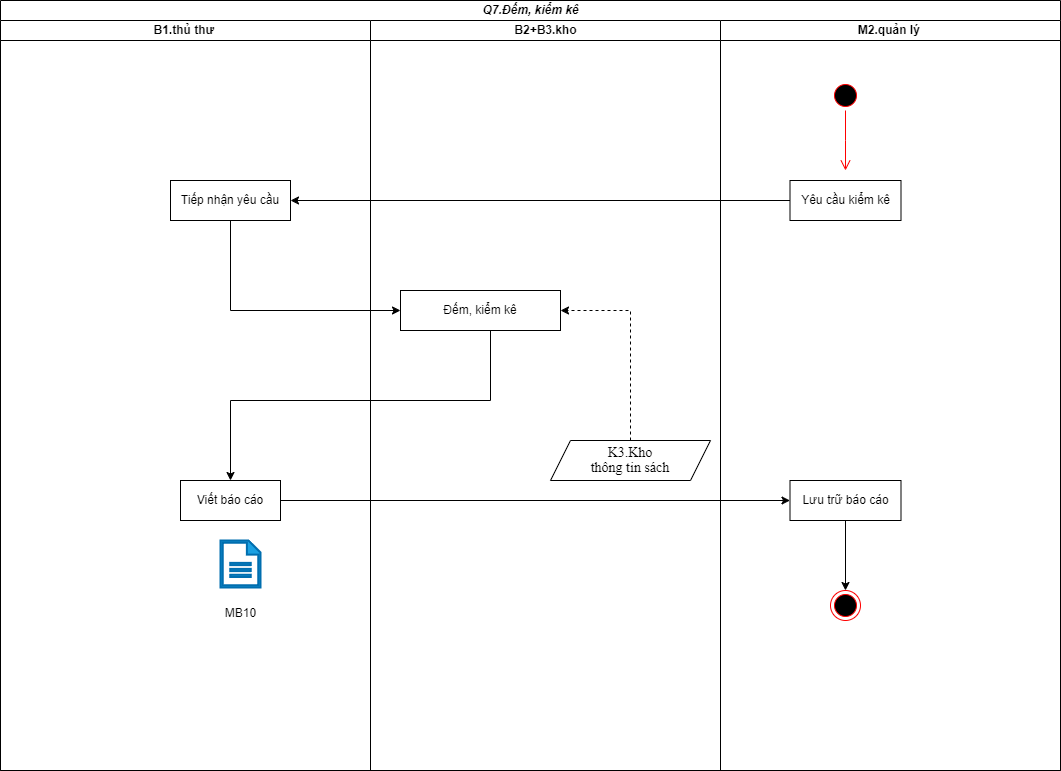

The diagram above was exported from draw.io. Its source (the exported page's mxGraphModel, read from the mxfile embedded in the PNG):
<mxGraphModel dx="1434" dy="854" grid="1" gridSize="10" guides="1" tooltips="1" connect="1" arrows="1" fold="1" page="1" pageScale="1" pageWidth="1169" pageHeight="1654" math="0" shadow="0">
  <root>
    <mxCell id="0" />
    <mxCell id="1" parent="0" />
    <mxCell id="VT7wqmFQwoJtGfniM1fg-1" value="&lt;b&gt;&lt;i&gt;Q7.Đếm, kiểm kê&lt;/i&gt;&lt;/b&gt;" style="swimlane;childLayout=stackLayout;resizeParent=1;resizeParentMax=0;startSize=20;html=1;" parent="1" vertex="1">
      <mxGeometry x="230" y="40" width="1060" height="770" as="geometry" />
    </mxCell>
    <mxCell id="VT7wqmFQwoJtGfniM1fg-2" value="&lt;b&gt;B1.thủ thư&amp;nbsp;&lt;/b&gt;" style="swimlane;startSize=20;html=1;" parent="VT7wqmFQwoJtGfniM1fg-1" vertex="1">
      <mxGeometry y="20" width="370" height="750" as="geometry" />
    </mxCell>
    <mxCell id="FJJWgIagCO6gFiza-rW7-2" value="Tiếp nhận yêu cầu" style="rounded=0;whiteSpace=wrap;html=1;" parent="VT7wqmFQwoJtGfniM1fg-2" vertex="1">
      <mxGeometry x="170" y="160" width="120" height="40" as="geometry" />
    </mxCell>
    <mxCell id="pcIJuag-MZlFpL93ZKqg-2" value="Viết báo cáo" style="rounded=0;whiteSpace=wrap;html=1;" parent="VT7wqmFQwoJtGfniM1fg-2" vertex="1">
      <mxGeometry x="180" y="460" width="100" height="40" as="geometry" />
    </mxCell>
    <mxCell id="gf8qpV0Vk2KhV2Y-7VPe-1" value="" style="sketch=0;pointerEvents=1;shadow=0;html=1;strokeColor=#006EAF;fillColor=#1ba1e2;labelPosition=center;verticalLabelPosition=bottom;verticalAlign=top;outlineConnect=0;align=center;shape=mxgraph.office.concepts.document;fontColor=#ffffff;strokeWidth=2;" parent="VT7wqmFQwoJtGfniM1fg-2" vertex="1">
      <mxGeometry x="220" y="520" width="40" height="47" as="geometry" />
    </mxCell>
    <mxCell id="VT7wqmFQwoJtGfniM1fg-3" value="&lt;b&gt;B2+B3.kho&lt;/b&gt;" style="swimlane;startSize=20;html=1;" parent="VT7wqmFQwoJtGfniM1fg-1" vertex="1">
      <mxGeometry x="370" y="20" width="350" height="750" as="geometry" />
    </mxCell>
    <mxCell id="dX1H90m7GbcUfNmiHL68-1" value="Đếm, kiểm kê" style="rounded=0;whiteSpace=wrap;html=1;" parent="VT7wqmFQwoJtGfniM1fg-3" vertex="1">
      <mxGeometry x="30" y="270" width="160" height="40" as="geometry" />
    </mxCell>
    <mxCell id="pcIJuag-MZlFpL93ZKqg-5" style="edgeStyle=orthogonalEdgeStyle;rounded=0;orthogonalLoop=1;jettySize=auto;html=1;entryX=1;entryY=0.5;entryDx=0;entryDy=0;dashed=1;" parent="VT7wqmFQwoJtGfniM1fg-3" source="pcIJuag-MZlFpL93ZKqg-1" target="dX1H90m7GbcUfNmiHL68-1" edge="1">
      <mxGeometry relative="1" as="geometry" />
    </mxCell>
    <mxCell id="pcIJuag-MZlFpL93ZKqg-1" value="&lt;span style=&quot;line-height: 107%; font-family: &amp;quot;Times New Roman&amp;quot;, serif;&quot; lang=&quot;VI&quot;&gt;&lt;font style=&quot;font-size: 14px;&quot;&gt;K3.Kho&lt;br/&gt;thông tin sách&lt;/font&gt;&lt;/span&gt;" style="shape=parallelogram;perimeter=parallelogramPerimeter;whiteSpace=wrap;html=1;fixedSize=1;" parent="VT7wqmFQwoJtGfniM1fg-3" vertex="1">
      <mxGeometry x="180" y="420" width="160" height="40" as="geometry" />
    </mxCell>
    <mxCell id="VT7wqmFQwoJtGfniM1fg-4" value="&lt;b&gt;M2.quản lý&amp;nbsp;&lt;/b&gt;" style="swimlane;startSize=20;html=1;" parent="VT7wqmFQwoJtGfniM1fg-1" vertex="1">
      <mxGeometry x="720" y="20" width="340" height="750" as="geometry" />
    </mxCell>
    <mxCell id="FJJWgIagCO6gFiza-rW7-1" value="Yêu cầu kiểm kê" style="rounded=0;whiteSpace=wrap;html=1;" parent="VT7wqmFQwoJtGfniM1fg-4" vertex="1">
      <mxGeometry x="69.5" y="160" width="111" height="40" as="geometry" />
    </mxCell>
    <mxCell id="1Sc-RqKdj8ACiKeVWrFh-2" style="edgeStyle=orthogonalEdgeStyle;rounded=0;orthogonalLoop=1;jettySize=auto;html=1;entryX=0.5;entryY=0;entryDx=0;entryDy=0;" parent="VT7wqmFQwoJtGfniM1fg-4" source="pcIJuag-MZlFpL93ZKqg-8" target="1Sc-RqKdj8ACiKeVWrFh-1" edge="1">
      <mxGeometry relative="1" as="geometry" />
    </mxCell>
    <mxCell id="pcIJuag-MZlFpL93ZKqg-8" value="Lưu trữ báo cáo" style="rounded=0;whiteSpace=wrap;html=1;" parent="VT7wqmFQwoJtGfniM1fg-4" vertex="1">
      <mxGeometry x="69.5" y="460" width="111" height="40" as="geometry" />
    </mxCell>
    <mxCell id="1Sc-RqKdj8ACiKeVWrFh-1" value="" style="ellipse;html=1;shape=endState;fillColor=#000000;strokeColor=#ff0000;" parent="VT7wqmFQwoJtGfniM1fg-4" vertex="1">
      <mxGeometry x="110" y="570" width="30" height="30" as="geometry" />
    </mxCell>
    <mxCell id="pcIJuag-MZlFpL93ZKqg-3" style="edgeStyle=orthogonalEdgeStyle;rounded=0;orthogonalLoop=1;jettySize=auto;html=1;exitX=0;exitY=0.5;exitDx=0;exitDy=0;" parent="VT7wqmFQwoJtGfniM1fg-1" source="FJJWgIagCO6gFiza-rW7-1" target="FJJWgIagCO6gFiza-rW7-2" edge="1">
      <mxGeometry relative="1" as="geometry">
        <mxPoint x="740" y="220" as="sourcePoint" />
      </mxGeometry>
    </mxCell>
    <mxCell id="pcIJuag-MZlFpL93ZKqg-4" style="edgeStyle=orthogonalEdgeStyle;rounded=0;orthogonalLoop=1;jettySize=auto;html=1;entryX=0;entryY=0.5;entryDx=0;entryDy=0;" parent="VT7wqmFQwoJtGfniM1fg-1" source="FJJWgIagCO6gFiza-rW7-2" target="dX1H90m7GbcUfNmiHL68-1" edge="1">
      <mxGeometry relative="1" as="geometry">
        <mxPoint x="260" y="330" as="targetPoint" />
        <Array as="points">
          <mxPoint x="230" y="310" />
        </Array>
      </mxGeometry>
    </mxCell>
    <mxCell id="pcIJuag-MZlFpL93ZKqg-6" style="edgeStyle=orthogonalEdgeStyle;rounded=0;orthogonalLoop=1;jettySize=auto;html=1;entryX=0.5;entryY=0;entryDx=0;entryDy=0;" parent="VT7wqmFQwoJtGfniM1fg-1" source="dX1H90m7GbcUfNmiHL68-1" target="pcIJuag-MZlFpL93ZKqg-2" edge="1">
      <mxGeometry relative="1" as="geometry">
        <Array as="points">
          <mxPoint x="490" y="400" />
          <mxPoint x="230" y="400" />
        </Array>
      </mxGeometry>
    </mxCell>
    <mxCell id="pcIJuag-MZlFpL93ZKqg-7" style="edgeStyle=orthogonalEdgeStyle;rounded=0;orthogonalLoop=1;jettySize=auto;html=1;entryX=0;entryY=0.5;entryDx=0;entryDy=0;" parent="VT7wqmFQwoJtGfniM1fg-1" source="pcIJuag-MZlFpL93ZKqg-2" target="pcIJuag-MZlFpL93ZKqg-8" edge="1">
      <mxGeometry relative="1" as="geometry">
        <mxPoint x="740" y="550" as="targetPoint" />
      </mxGeometry>
    </mxCell>
    <mxCell id="_vqdGepXPvDNOlayYite-3" value="" style="ellipse;html=1;shape=startState;fillColor=#000000;strokeColor=#ff0000;" parent="1" vertex="1">
      <mxGeometry x="1060" y="120" width="30" height="30" as="geometry" />
    </mxCell>
    <mxCell id="_vqdGepXPvDNOlayYite-4" value="" style="edgeStyle=orthogonalEdgeStyle;html=1;verticalAlign=bottom;endArrow=open;endSize=8;strokeColor=#ff0000;rounded=0;" parent="1" source="_vqdGepXPvDNOlayYite-3" edge="1">
      <mxGeometry relative="1" as="geometry">
        <mxPoint x="1075" y="210" as="targetPoint" />
      </mxGeometry>
    </mxCell>
    <mxCell id="gf8qpV0Vk2KhV2Y-7VPe-2" value="MB10" style="text;html=1;align=center;verticalAlign=middle;resizable=0;points=[];autosize=1;strokeColor=none;fillColor=none;" parent="1" vertex="1">
      <mxGeometry x="445" y="638" width="50" height="30" as="geometry" />
    </mxCell>
  </root>
</mxGraphModel>